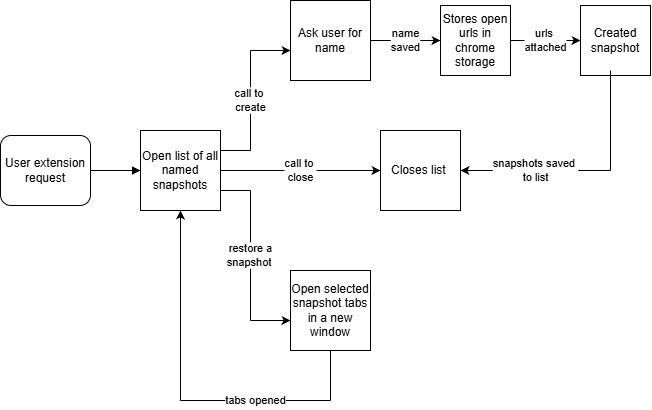

The diagram above was exported from draw.io. Its source (the exported page's mxGraphModel, read from the mxfile embedded in the PNG):
<mxGraphModel dx="1040" dy="568" grid="1" gridSize="10" guides="1" tooltips="1" connect="1" arrows="1" fold="1" page="1" pageScale="1" pageWidth="850" pageHeight="1100" math="0" shadow="0">
  <root>
    <mxCell id="0" />
    <mxCell id="1" parent="0" />
    <mxCell id="R2gCGOfrv1N55R5cqo6D-6" parent="1" style="whiteSpace=wrap;html=1;aspect=fixed;" value="Ask user for name" vertex="1">
      <mxGeometry height="80" width="80" x="300" y="200" as="geometry" />
    </mxCell>
    <mxCell id="R2gCGOfrv1N55R5cqo6D-7" parent="1" style="whiteSpace=wrap;html=1;aspect=fixed;" value="Open selected snapshot tabs in a new window" vertex="1">
      <mxGeometry height="80" width="80" x="300" y="470" as="geometry" />
    </mxCell>
    <mxCell id="R2gCGOfrv1N55R5cqo6D-8" parent="1" style="whiteSpace=wrap;html=1;aspect=fixed;" value="Open list of all named snapshots" vertex="1">
      <mxGeometry height="80" width="80" x="150" y="330" as="geometry" />
    </mxCell>
    <mxCell id="R2gCGOfrv1N55R5cqo6D-9" edge="1" parent="1" source="R2gCGOfrv1N55R5cqo6D-43" style="endArrow=block;html=1;rounded=0;defaultLabelBackgroundColor=page;entryX=0;entryY=0.5;entryDx=0;entryDy=0;endFill=1;exitX=1;exitY=0.5;exitDx=0;exitDy=0;" target="R2gCGOfrv1N55R5cqo6D-8" value="">
      <mxGeometry height="50" relative="1" width="50" as="geometry">
        <mxPoint x="120" y="370" as="sourcePoint" />
        <mxPoint x="140" y="340" as="targetPoint" />
      </mxGeometry>
    </mxCell>
    <mxCell id="R2gCGOfrv1N55R5cqo6D-10" parent="1" style="whiteSpace=wrap;html=1;aspect=fixed;" value="Stores open urls in chrome storage" vertex="1">
      <mxGeometry height="70" width="70" x="450" y="205" as="geometry" />
    </mxCell>
    <mxCell id="R2gCGOfrv1N55R5cqo6D-12" edge="1" parent="1" source="R2gCGOfrv1N55R5cqo6D-6" style="endArrow=classic;html=1;rounded=0;defaultLabelBackgroundColor=page;exitX=1;exitY=0.5;exitDx=0;exitDy=0;entryX=0;entryY=0.5;entryDx=0;entryDy=0;endFill=1;" target="R2gCGOfrv1N55R5cqo6D-10" value="name&lt;div&gt;saved&lt;/div&gt;">
      <mxGeometry height="50" relative="1" width="50" as="geometry">
        <mxPoint x="390" y="310" as="sourcePoint" />
        <mxPoint x="440" y="260" as="targetPoint" />
      </mxGeometry>
    </mxCell>
    <mxCell id="R2gCGOfrv1N55R5cqo6D-13" edge="1" parent="1" source="R2gCGOfrv1N55R5cqo6D-10" style="endArrow=classic;html=1;rounded=0;defaultLabelBackgroundColor=page;entryX=0;entryY=0.5;entryDx=0;entryDy=0;endFill=1;exitX=1;exitY=0.5;exitDx=0;exitDy=0;" target="R2gCGOfrv1N55R5cqo6D-14" value="urls&amp;nbsp;&lt;div&gt;attached&lt;/div&gt;">
      <mxGeometry height="50" relative="1" width="50" as="geometry">
        <mxPoint x="390" y="300" as="sourcePoint" />
        <mxPoint x="430" y="340" as="targetPoint" />
      </mxGeometry>
    </mxCell>
    <mxCell id="R2gCGOfrv1N55R5cqo6D-14" parent="1" style="whiteSpace=wrap;html=1;aspect=fixed;" value="Created snapshot" vertex="1">
      <mxGeometry height="70" width="70" x="590" y="205" as="geometry" />
    </mxCell>
    <mxCell id="R2gCGOfrv1N55R5cqo6D-23" parent="1" style="whiteSpace=wrap;html=1;aspect=fixed;" value="Closes list&amp;nbsp;" vertex="1">
      <mxGeometry height="80" width="80" x="390" y="330" as="geometry" />
    </mxCell>
    <mxCell id="R2gCGOfrv1N55R5cqo6D-25" edge="1" parent="1" style="endArrow=none;html=1;rounded=0;defaultLabelBackgroundColor=page;" value="">
      <mxGeometry height="50" relative="1" width="50" as="geometry">
        <mxPoint x="230" y="350" as="sourcePoint" />
        <mxPoint x="260" y="350" as="targetPoint" />
      </mxGeometry>
    </mxCell>
    <mxCell id="R2gCGOfrv1N55R5cqo6D-26" edge="1" parent="1" source="R2gCGOfrv1N55R5cqo6D-8" style="endArrow=classic;html=1;rounded=0;defaultLabelBackgroundColor=page;exitX=1;exitY=0.5;exitDx=0;exitDy=0;endFill=1;" target="R2gCGOfrv1N55R5cqo6D-23" value="call to&amp;nbsp;&lt;div&gt;close&lt;/div&gt;">
      <mxGeometry height="50" relative="1" width="50" as="geometry">
        <mxPoint x="230" y="380" as="sourcePoint" />
        <mxPoint x="280" y="330" as="targetPoint" />
      </mxGeometry>
    </mxCell>
    <mxCell id="R2gCGOfrv1N55R5cqo6D-27" edge="1" parent="1" style="endArrow=none;html=1;rounded=0;defaultLabelBackgroundColor=page;" value="call to&amp;nbsp;&lt;div&gt;create&lt;/div&gt;">
      <mxGeometry height="50" relative="1" width="50" as="geometry">
        <mxPoint x="260" y="350" as="sourcePoint" />
        <mxPoint x="260" y="250" as="targetPoint" />
      </mxGeometry>
    </mxCell>
    <mxCell id="R2gCGOfrv1N55R5cqo6D-28" edge="1" parent="1" style="endArrow=classic;html=1;rounded=0;defaultLabelBackgroundColor=page;entryX=0;entryY=0.625;entryDx=0;entryDy=0;entryPerimeter=0;endFill=1;" target="R2gCGOfrv1N55R5cqo6D-6" value="">
      <mxGeometry height="50" relative="1" width="50" as="geometry">
        <mxPoint x="260" y="250" as="sourcePoint" />
        <mxPoint x="310" y="200" as="targetPoint" />
      </mxGeometry>
    </mxCell>
    <mxCell id="R2gCGOfrv1N55R5cqo6D-29" edge="1" parent="1" style="endArrow=none;html=1;rounded=0;defaultLabelBackgroundColor=page;" value="">
      <mxGeometry height="50" relative="1" width="50" as="geometry">
        <mxPoint x="230" y="390" as="sourcePoint" />
        <mxPoint x="260" y="390" as="targetPoint" />
      </mxGeometry>
    </mxCell>
    <mxCell id="R2gCGOfrv1N55R5cqo6D-30" edge="1" parent="1" style="endArrow=none;html=1;rounded=0;defaultLabelBackgroundColor=page;" value="restore a&lt;div&gt;snapshot&amp;nbsp;&lt;/div&gt;">
      <mxGeometry height="50" relative="1" width="50" as="geometry">
        <mxPoint x="260" y="520" as="sourcePoint" />
        <mxPoint x="260" y="390" as="targetPoint" />
      </mxGeometry>
    </mxCell>
    <mxCell id="R2gCGOfrv1N55R5cqo6D-31" edge="1" parent="1" style="endArrow=classic;html=1;rounded=0;defaultLabelBackgroundColor=page;entryX=0;entryY=0.625;entryDx=0;entryDy=0;entryPerimeter=0;endFill=1;" target="R2gCGOfrv1N55R5cqo6D-7" value="">
      <mxGeometry height="50" relative="1" width="50" as="geometry">
        <mxPoint x="260" y="520" as="sourcePoint" />
        <mxPoint x="310" y="470" as="targetPoint" />
      </mxGeometry>
    </mxCell>
    <mxCell id="R2gCGOfrv1N55R5cqo6D-37" edge="1" parent="1" style="endArrow=none;html=1;rounded=0;defaultLabelBackgroundColor=page;" value="">
      <mxGeometry height="50" relative="1" width="50" as="geometry">
        <mxPoint x="340" y="600" as="sourcePoint" />
        <mxPoint x="340" y="550" as="targetPoint" />
      </mxGeometry>
    </mxCell>
    <mxCell id="R2gCGOfrv1N55R5cqo6D-39" edge="1" parent="1" style="endArrow=none;html=1;rounded=0;defaultLabelBackgroundColor=page;" value="tabs opened">
      <mxGeometry height="50" relative="1" width="50" as="geometry">
        <mxPoint x="340" y="600" as="sourcePoint" />
        <mxPoint x="190" y="600" as="targetPoint" />
      </mxGeometry>
    </mxCell>
    <mxCell id="R2gCGOfrv1N55R5cqo6D-40" edge="1" parent="1" style="endArrow=classic;html=1;rounded=0;defaultLabelBackgroundColor=page;endFill=1;" target="R2gCGOfrv1N55R5cqo6D-8" value="">
      <mxGeometry height="50" relative="1" width="50" as="geometry">
        <mxPoint x="190" y="600" as="sourcePoint" />
        <mxPoint x="240" y="550" as="targetPoint" />
      </mxGeometry>
    </mxCell>
    <mxCell id="R2gCGOfrv1N55R5cqo6D-41" edge="1" parent="1" style="endArrow=none;html=1;rounded=0;defaultLabelBackgroundColor=page;" value="">
      <mxGeometry height="50" relative="1" width="50" as="geometry">
        <mxPoint x="620" y="370" as="sourcePoint" />
        <mxPoint x="620" y="270" as="targetPoint" />
      </mxGeometry>
    </mxCell>
    <mxCell id="R2gCGOfrv1N55R5cqo6D-42" edge="1" parent="1" source="R2gCGOfrv1N55R5cqo6D-23" style="endArrow=none;html=1;rounded=0;defaultLabelBackgroundColor=page;exitX=1;exitY=0.5;exitDx=0;exitDy=0;startArrow=classic;startFill=1;" value="snapshots saved&amp;nbsp;&lt;div&gt;to list&lt;/div&gt;">
      <mxGeometry height="50" relative="1" width="50" as="geometry">
        <mxPoint x="530" y="420" as="sourcePoint" />
        <mxPoint x="620" y="370" as="targetPoint" />
      </mxGeometry>
    </mxCell>
    <mxCell id="R2gCGOfrv1N55R5cqo6D-43" parent="1" style="rounded=1;whiteSpace=wrap;html=1;roundedPerimeter=1;" value="User extension request" vertex="1">
      <mxGeometry height="70" width="90" x="10" y="335" as="geometry" />
    </mxCell>
  </root>
</mxGraphModel>